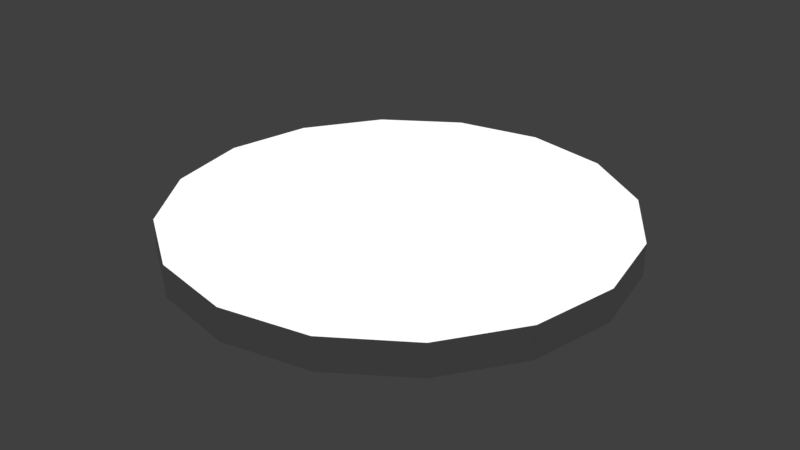 # Source: ficha.blend  (saved by Blender 2.78.0; exported with 4.5.12 LTS)
import bpy
from mathutils import Matrix  # noqa: F401  (used for matrix-valued properties, if any)

bpy.ops.wm.read_factory_settings(use_empty=True)
scene = bpy.context.scene
scene.name = 'Scene'

# ---- collections
col_collection_1 = bpy.data.collections.new('Collection 1'); scene.collection.children.link(col_collection_1)

# ---- world
world_world = bpy.data.worlds.new('World'); scene.world = world_world
world_world.color = (0.05088, 0.05088, 0.05088)
world_world.use_sun_shadow = False
world_world.sun_shadow_jitter_overblur = 0.0
world_world.cycles.sampling_method = 'MANUAL'

# ---- lights
light_point = bpy.data.lights.new('Point', 'POINT')
light_point.transmission_factor = 0.0
light_point.energy = 100.0
light_point.shadow_buffer_clip_start = 0.5
light_point.shadow_soft_size = 0.1
light_point.shadow_maximum_resolution = 0.006
light_point.use_absolute_resolution = True

# ---- meshes
me_circle_002 = bpy.data.meshes.new('Circle.002')
me_circle_002.from_pydata([(-1.628e-08, 0.5669, 0.08289), (-0.2169, 0.5237, 0.08289), (-0.4008, 0.4008, 0.08289), (-0.5237, 0.2169, 0.08289), (-0.5669, -1.786e-08, 0.08289), (-0.5237, -0.2169, 0.08289), (-0.4008, -0.4008, 0.08289), (-0.2169, -0.5237, 0.08289), (-1.019e-07, -0.5669, 0.08289), (0.2169, -0.5237, 0.08289), (0.4008, -0.4008, 0.08289), (0.5237, -0.2169, 0.08289), (0.5669, 1.367e-08, 0.08289), (0.5237, 0.2169, 0.08289), (0.4008, 0.4008, 0.08289), (0.2169, 0.5237, 0.08289)], [], [(1, 2, 3, 4, 5, 6, 7, 8, 9, 10, 11, 12, 13, 14, 15, 0)])
_uv = me_circle_002.uv_layers.new(name='UVMap')
_uv.uv.foreach_set('vector', [0.3087, 0.9619, 0.1464, 0.8536, 0.03806, 0.6913, 0.0, 0.5, 0.03806, 0.3087, 0.1464, 0.1464, 0.3087, 0.03806, 0.5, 0.0, 0.6913, 0.03806, 0.8536, 0.1464, 0.9619, 0.3087, 1.0, 0.5, 0.9619, 0.6913, 0.8536, 0.8536, 0.6913, 0.9619, 0.5, 1.0])
me_circle_002.use_remesh_preserve_volume = False
me_circle_002.use_remesh_preserve_attributes = False
me_circle_002.use_mirror_vertex_groups = False
me_circle_002.update()
me_circle_001 = bpy.data.meshes.new('Circle.001')
me_circle_001.from_pydata([(-0.2169, 0.5237, 0.001744), (-0.4008, 0.4008, 0.001744), (-0.5237, 0.2169, 0.001744), (-0.5669, -1.855e-08, 0.001744), (-0.5237, -0.2169, 0.001744), (-0.2169, -0.5237, 0.001744), (-1.015e-07, -0.5669, 0.001744), (0.5669, 1.299e-08, 0.001744), (0.5237, 0.2169, 0.001744), (0.4008, 0.4008, 0.001744), (0.2169, 0.5237, 0.001744), (-1.52e-08, 0.5669, 0.001744), (-0.4008, -0.4008, 0.001744), (0.2169, -0.5237, 0.001744), (0.4008, -0.4008, 0.001744), (0.5237, -0.2169, 0.001744), (-1.52e-08, 0.5669, 0.08289), (-0.2169, 0.5237, 0.08289), (-0.4008, 0.4008, 0.08289), (-0.5237, 0.2169, 0.08289), (-0.5669, -1.901e-08, 0.08289), (-0.5237, -0.2169, 0.08289), (-0.4008, -0.4008, 0.08289), (-0.2169, -0.5237, 0.08289), (-1.008e-07, -0.5669, 0.08289), (0.2169, -0.5237, 0.08289), (0.4008, -0.4008, 0.08289), (0.5237, -0.2169, 0.08289), (0.5669, 1.253e-08, 0.08289), (0.5237, 0.2169, 0.08289), (0.4008, 0.4008, 0.08289), (0.2169, 0.5237, 0.08289)], [], [(0, 11, 10, 9, 8, 7, 15, 14, 13, 6, 5, 12, 4, 3, 2, 1), (8, 29, 28, 7), (12, 22, 21, 4), (9, 30, 29, 8), (5, 23, 22, 12), (10, 31, 30, 9), (6, 24, 23, 5), (0, 17, 16, 11), (11, 16, 31, 10), (13, 25, 24, 6), (1, 18, 17, 0), (14, 26, 25, 13), (2, 19, 18, 1), (15, 27, 26, 14), (3, 20, 19, 2), (7, 28, 27, 15), (4, 21, 20, 3)])
me_circle_001.polygons.foreach_set('use_smooth', [True] * 17)
_uv = me_circle_001.uv_layers.new(name='UVMap')
_uv.uv.foreach_set('vector', [0.9238, 0.2168, 0.9999, 0.4006, 0.9999, 0.5994, 0.9238, 0.7832, 0.7832, 0.9238, 0.5994, 0.9999, 0.4006, 0.9999, 0.2168, 0.9238, 0.07621, 0.7832, 9.998e-05, 0.5994, 0.0001001, 0.4006, 0.07621, 0.2168, 0.2168, 0.0762, 0.4006, 9.998e-05, 0.5994, 0.0001002, 0.7832, 0.07621, 1.0, 0.4514, 0.75, 0.4514, 0.75, 0.2168, 1.0, 0.2168, 0.5, 0.6682, 0.25, 0.6682, 0.25, 0.4514, 0.5, 0.4514, 1.0, 0.6682, 0.75, 0.6682, 0.75, 0.4514, 1.0, 0.4514, 0.5, 0.8341, 0.25, 0.8341, 0.25, 0.6682, 0.5, 0.6682, 5.35e-08, 0.8341, 0.25, 0.8341, 0.25, 1.0, 6.891e-08, 1.0, 0.75, 0.2168, 0.5, 0.2168, 0.5, 2e-08, 0.75, 0.0, 0.0, 0.3827, 0.25, 0.3827, 0.25, 0.6173, 4.599e-08, 0.6173, 4.599e-08, 0.6173, 0.25, 0.6173, 0.25, 0.8341, 5.35e-08, 0.8341, 0.75, 0.4514, 0.5, 0.4514, 0.5, 0.2168, 0.75, 0.2168, 7.512e-08, 0.1659, 0.25, 0.1659, 0.25, 0.3827, 0.0, 0.3827, 0.75, 0.6682, 0.5, 0.6682, 0.5, 0.4514, 0.75, 0.4514, 1.217e-07, 3.999e-08, 0.25, 0.0, 0.25, 0.1659, 7.512e-08, 0.1659, 0.75, 0.8341, 0.5, 0.8341, 0.5, 0.6682, 0.75, 0.6682, 0.5, 0.2168, 0.25, 0.2168, 0.25, 0.0, 0.5, 2e-08, 1.0, 0.2168, 0.75, 0.2168, 0.75, 0.0, 1.0, 2e-08, 0.5, 0.4514, 0.25, 0.4514, 0.25, 0.2168, 0.5, 0.2168])
me_circle_001.use_remesh_preserve_volume = False
me_circle_001.use_remesh_preserve_attributes = False
me_circle_001.use_mirror_vertex_groups = False
me_circle_001.update()

# ---- objects
ob_ficha_delante = bpy.data.objects.new('ficha_delante', me_circle_002)
ob_ficha_detras = bpy.data.objects.new('ficha_detras', me_circle_001)
ob_point = bpy.data.objects.new('Point', light_point)

# ---- transforms, parenting, visibility, modifiers, constraints
ob_ficha_delante.location = (0.0, 0.0, 0.0)
ob_ficha_delante.lineart.crease_threshold = 0.0
ob_ficha_detras.location = (0.0, 0.0, 0.0)
ob_ficha_detras.lineart.crease_threshold = 0.0
_m = ob_ficha_detras.modifiers.new('EdgeSplit', 'EDGE_SPLIT')
ob_point.location = (0.0, 0.0, 1.314)
ob_point.lineart.crease_threshold = 0.0

# ---- collection membership
col_collection_1.objects.link(ob_ficha_delante)
col_collection_1.objects.link(ob_ficha_detras)
col_collection_1.objects.link(ob_point)

# ---- scene / render settings (as saved in the file)
scene.frame_start = 1; scene.frame_end = 250; scene.frame_set(1)
scene.render.engine = 'BLENDER_EEVEE_NEXT'
scene.render.resolution_percentage = 50
scene.render.dither_intensity = 0.0
scene.cycles.use_denoising = False
scene.cycles.samples = 128
scene.cycles.sampling_pattern = 'TABULATED_SOBOL'
scene.cycles.light_sampling_threshold = 0.0
scene.cycles.use_adaptive_sampling = False
scene.cycles.use_light_tree = False
scene.cycles.blur_glossy = 0.0
scene.cycles.sample_clamp_indirect = 0.0
scene.view_settings.view_transform = 'Standard'
bpy.context.view_layer.update()

# ---- added for rendering (the .blend has no active camera): camera
cam_auto = bpy.data.cameras.new('AutoCamera')
cam_auto.lens = 50.0
cam_auto.sensor_width = 36.0
cam_auto.clip_end = 1000.0
ob_auto_camera = bpy.data.objects.new('AutoCamera', cam_auto)
scene.collection.objects.link(ob_auto_camera)
ob_auto_camera.location = (1.48535, -1.78242, 1.2306)
ob_auto_camera.rotation_euler = (1.09748, -7.21219e-08, 0.694738)
scene.camera = ob_auto_camera
bpy.context.view_layer.update()

